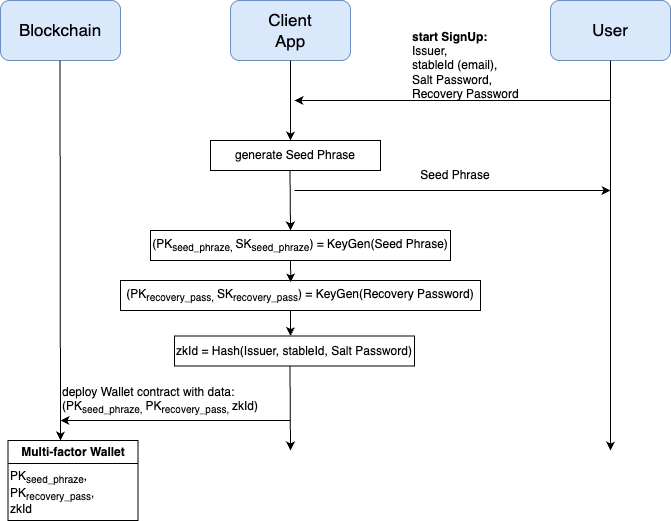

The diagram above was exported from draw.io. Its source (the exported page's mxGraphModel, read from the mxfile embedded in the PNG):
<mxGraphModel dx="984" dy="596" grid="1" gridSize="10" guides="1" tooltips="1" connect="1" arrows="1" fold="1" page="1" pageScale="1" pageWidth="827" pageHeight="1169" math="0" shadow="0">
  <root>
    <mxCell id="0" />
    <mxCell id="1" parent="0" />
    <mxCell id="DfpCDo7FogQz3mYeoRwd-1" value="" style="rounded=1;whiteSpace=wrap;html=1;fillColor=#dae8fc;strokeColor=#6c8ebf;" parent="1" vertex="1">
      <mxGeometry x="350" y="290" width="120" height="60" as="geometry" />
    </mxCell>
    <mxCell id="DfpCDo7FogQz3mYeoRwd-2" value="&lt;font style=&quot;font-size: 17px;&quot;&gt;Client App&lt;/font&gt;" style="text;html=1;align=center;verticalAlign=middle;whiteSpace=wrap;rounded=0;" parent="1" vertex="1">
      <mxGeometry x="380" y="305" width="60" height="30" as="geometry" />
    </mxCell>
    <mxCell id="DfpCDo7FogQz3mYeoRwd-3" value="" style="endArrow=classic;html=1;rounded=0;exitX=0.5;exitY=1;exitDx=0;exitDy=0;" parent="1" source="DfpCDo7FogQz3mYeoRwd-1" edge="1">
      <mxGeometry width="50" height="50" relative="1" as="geometry">
        <mxPoint x="420" y="460" as="sourcePoint" />
        <mxPoint x="410" y="430" as="targetPoint" />
      </mxGeometry>
    </mxCell>
    <mxCell id="DfpCDo7FogQz3mYeoRwd-5" value="generate Seed Phrase" style="text;html=1;align=center;verticalAlign=middle;whiteSpace=wrap;rounded=0;strokeColor=default;" parent="1" vertex="1">
      <mxGeometry x="330" y="430" width="170" height="30" as="geometry" />
    </mxCell>
    <mxCell id="DfpCDo7FogQz3mYeoRwd-8" value="" style="rounded=1;whiteSpace=wrap;html=1;fillColor=#dae8fc;strokeColor=#6c8ebf;" parent="1" vertex="1">
      <mxGeometry x="670" y="290" width="120" height="60" as="geometry" />
    </mxCell>
    <mxCell id="DfpCDo7FogQz3mYeoRwd-9" value="&lt;font style=&quot;font-size: 17px;&quot;&gt;User&lt;/font&gt;" style="text;html=1;align=center;verticalAlign=middle;whiteSpace=wrap;rounded=0;" parent="1" vertex="1">
      <mxGeometry x="700" y="305" width="60" height="30" as="geometry" />
    </mxCell>
    <mxCell id="DfpCDo7FogQz3mYeoRwd-10" value="" style="endArrow=classic;html=1;rounded=0;exitX=0.5;exitY=1;exitDx=0;exitDy=0;" parent="1" source="DfpCDo7FogQz3mYeoRwd-8" edge="1">
      <mxGeometry width="50" height="50" relative="1" as="geometry">
        <mxPoint x="740" y="440" as="sourcePoint" />
        <mxPoint x="730" y="740" as="targetPoint" />
      </mxGeometry>
    </mxCell>
    <mxCell id="DfpCDo7FogQz3mYeoRwd-11" value="" style="endArrow=classic;html=1;rounded=0;" parent="1" edge="1">
      <mxGeometry width="50" height="50" relative="1" as="geometry">
        <mxPoint x="730" y="390" as="sourcePoint" />
        <mxPoint x="414" y="390" as="targetPoint" />
      </mxGeometry>
    </mxCell>
    <mxCell id="DfpCDo7FogQz3mYeoRwd-13" value="&lt;b&gt;start SignUp:&amp;nbsp;&lt;/b&gt;&lt;div&gt;Issuer,&amp;nbsp;&lt;/div&gt;&lt;div&gt;stableId (email),&amp;nbsp;&lt;/div&gt;&lt;div&gt;Salt Password,&lt;/div&gt;&lt;div&gt;Recovery Password&amp;nbsp;&lt;/div&gt;" style="text;html=1;align=left;verticalAlign=middle;whiteSpace=wrap;rounded=0;" parent="1" vertex="1">
      <mxGeometry x="530" y="340" width="210" height="30" as="geometry" />
    </mxCell>
    <mxCell id="DfpCDo7FogQz3mYeoRwd-15" value="" style="endArrow=classic;html=1;rounded=0;exitX=0.5;exitY=1;exitDx=0;exitDy=0;" parent="1" edge="1">
      <mxGeometry width="50" height="50" relative="1" as="geometry">
        <mxPoint x="409.5" y="460" as="sourcePoint" />
        <mxPoint x="410" y="520" as="targetPoint" />
      </mxGeometry>
    </mxCell>
    <mxCell id="DfpCDo7FogQz3mYeoRwd-17" value="" style="endArrow=classic;html=1;rounded=0;" parent="1" edge="1">
      <mxGeometry width="50" height="50" relative="1" as="geometry">
        <mxPoint x="414" y="480" as="sourcePoint" />
        <mxPoint x="730" y="480" as="targetPoint" />
      </mxGeometry>
    </mxCell>
    <mxCell id="DfpCDo7FogQz3mYeoRwd-19" value="Seed Phrase" style="text;html=1;align=center;verticalAlign=middle;whiteSpace=wrap;rounded=0;" parent="1" vertex="1">
      <mxGeometry x="500" y="450" width="150" height="30" as="geometry" />
    </mxCell>
    <mxCell id="DfpCDo7FogQz3mYeoRwd-20" value="&lt;font style=&quot;font-size: 12px;&quot;&gt;(PK&lt;sub style=&quot;&quot;&gt;seed_phraze,&amp;nbsp;&lt;/sub&gt;SK&lt;sub style=&quot;&quot;&gt;seed_phraze&lt;/sub&gt;) = KeyGen(Seed Phrase)&lt;/font&gt;" style="text;html=1;align=center;verticalAlign=middle;whiteSpace=wrap;rounded=0;strokeColor=default;" parent="1" vertex="1">
      <mxGeometry x="270" y="520" width="300" height="30" as="geometry" />
    </mxCell>
    <mxCell id="DfpCDo7FogQz3mYeoRwd-21" value="" style="endArrow=classic;html=1;rounded=0;" parent="1" edge="1">
      <mxGeometry width="50" height="50" relative="1" as="geometry">
        <mxPoint x="410" y="600" as="sourcePoint" />
        <mxPoint x="410" y="625.5" as="targetPoint" />
      </mxGeometry>
    </mxCell>
    <mxCell id="DfpCDo7FogQz3mYeoRwd-22" value="zkId = Hash(Issuer, stableId, Salt Password)" style="text;html=1;align=center;verticalAlign=middle;whiteSpace=wrap;rounded=0;strokeColor=default;" parent="1" vertex="1">
      <mxGeometry x="294" y="625.5" width="240" height="30" as="geometry" />
    </mxCell>
    <mxCell id="DfpCDo7FogQz3mYeoRwd-27" value="&lt;font style=&quot;font-size: 12px;&quot;&gt;(PK&lt;sub style=&quot;&quot;&gt;recovery_pass,&amp;nbsp;&lt;/sub&gt;SK&lt;sub style=&quot;&quot;&gt;recovery_pass&lt;/sub&gt;) = KeyGen(Recovery Password)&lt;/font&gt;" style="text;html=1;align=center;verticalAlign=middle;whiteSpace=wrap;rounded=0;strokeColor=default;" parent="1" vertex="1">
      <mxGeometry x="240" y="570" width="360" height="30" as="geometry" />
    </mxCell>
    <mxCell id="DfpCDo7FogQz3mYeoRwd-28" value="" style="rounded=1;whiteSpace=wrap;html=1;fillColor=#dae8fc;strokeColor=#6c8ebf;" parent="1" vertex="1">
      <mxGeometry x="120" y="290" width="120" height="60" as="geometry" />
    </mxCell>
    <mxCell id="DfpCDo7FogQz3mYeoRwd-29" value="&lt;font style=&quot;font-size: 17px;&quot;&gt;Blockchain&lt;/font&gt;" style="text;html=1;align=center;verticalAlign=middle;whiteSpace=wrap;rounded=0;" parent="1" vertex="1">
      <mxGeometry x="150" y="305" width="60" height="30" as="geometry" />
    </mxCell>
    <mxCell id="DfpCDo7FogQz3mYeoRwd-30" value="" style="endArrow=classic;html=1;rounded=0;exitX=0.5;exitY=1;exitDx=0;exitDy=0;" parent="1" edge="1">
      <mxGeometry width="50" height="50" relative="1" as="geometry">
        <mxPoint x="409.5" y="655.5" as="sourcePoint" />
        <mxPoint x="410" y="740" as="targetPoint" />
      </mxGeometry>
    </mxCell>
    <mxCell id="DfpCDo7FogQz3mYeoRwd-31" value="" style="endArrow=classic;html=1;rounded=0;exitX=0.5;exitY=1;exitDx=0;exitDy=0;" parent="1" edge="1">
      <mxGeometry width="50" height="50" relative="1" as="geometry">
        <mxPoint x="179.5" y="350" as="sourcePoint" />
        <mxPoint x="180" y="730" as="targetPoint" />
      </mxGeometry>
    </mxCell>
    <mxCell id="DfpCDo7FogQz3mYeoRwd-32" value="" style="endArrow=classic;html=1;rounded=0;" parent="1" edge="1">
      <mxGeometry width="50" height="50" relative="1" as="geometry">
        <mxPoint x="410" y="710" as="sourcePoint" />
        <mxPoint x="180" y="710" as="targetPoint" />
      </mxGeometry>
    </mxCell>
    <mxCell id="DfpCDo7FogQz3mYeoRwd-33" value="deploy Wallet contract with data: (&lt;span style=&quot;text-align: center;&quot;&gt;PK&lt;/span&gt;&lt;sub style=&quot;text-align: center;&quot;&gt;seed_phraze,&amp;nbsp;&lt;/sub&gt;&lt;span style=&quot;text-align: center;&quot;&gt;PK&lt;/span&gt;&lt;sub style=&quot;text-align: center;&quot;&gt;recovery_pass,&amp;nbsp;&lt;/sub&gt;&lt;span style=&quot;text-align: center;&quot;&gt;zkId&lt;/span&gt;)&amp;nbsp;&lt;br&gt;&lt;div&gt;&lt;br&gt;&lt;/div&gt;" style="text;html=1;align=left;verticalAlign=middle;whiteSpace=wrap;rounded=0;" parent="1" vertex="1">
      <mxGeometry x="180" y="650" width="130" height="94.5" as="geometry" />
    </mxCell>
    <mxCell id="DfpCDo7FogQz3mYeoRwd-35" value="Multi-factor Wallet" style="swimlane;whiteSpace=wrap;html=1;" parent="1" vertex="1">
      <mxGeometry x="127.5" y="730" width="130" height="80" as="geometry" />
    </mxCell>
    <mxCell id="DfpCDo7FogQz3mYeoRwd-36" value="&lt;b&gt;&amp;nbsp;&lt;br&gt;&lt;/b&gt;&lt;div&gt;&lt;span style=&quot;background-color: initial; text-align: center;&quot;&gt;PK&lt;/span&gt;&lt;sub style=&quot;background-color: initial; text-align: center;&quot;&gt;seed_phraze&lt;/sub&gt;,&amp;nbsp;&lt;/div&gt;&lt;div&gt;&lt;span style=&quot;background-color: initial; text-align: center;&quot;&gt;PK&lt;/span&gt;&lt;sub style=&quot;background-color: initial; text-align: center;&quot;&gt;recovery_pass&lt;/sub&gt;,&amp;nbsp;&lt;/div&gt;&lt;div&gt;&lt;span style=&quot;text-align: center; background-color: initial;&quot;&gt;zkId&lt;/span&gt;&lt;/div&gt;" style="text;html=1;align=left;verticalAlign=middle;whiteSpace=wrap;rounded=0;" parent="DfpCDo7FogQz3mYeoRwd-35" vertex="1">
      <mxGeometry y="15" width="130" height="60" as="geometry" />
    </mxCell>
    <mxCell id="ME6vNoGenGiSA5n84uIH-2" value="" style="endArrow=classic;html=1;rounded=0;entryX=0.473;entryY=0.061;entryDx=0;entryDy=0;entryPerimeter=0;" parent="1" target="DfpCDo7FogQz3mYeoRwd-27" edge="1">
      <mxGeometry width="50" height="50" relative="1" as="geometry">
        <mxPoint x="410" y="550" as="sourcePoint" />
        <mxPoint x="460" y="500" as="targetPoint" />
      </mxGeometry>
    </mxCell>
  </root>
</mxGraphModel>